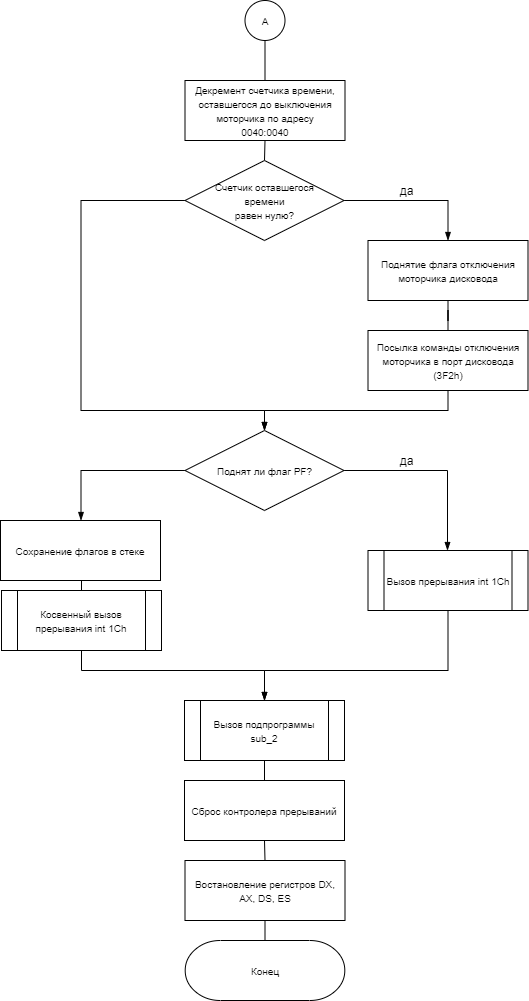

The diagram above was exported from draw.io. Its source (the exported page's mxGraphModel, read from the mxfile embedded in the PNG):
<mxGraphModel dx="1024" dy="-585" grid="1" gridSize="10" guides="1" tooltips="1" connect="1" arrows="1" fold="1" page="1" pageScale="1" pageWidth="827" pageHeight="1169" math="0" shadow="0">
  <root>
    <mxCell id="qYxjoXNr1-fQUStkedQW-0" />
    <mxCell id="qYxjoXNr1-fQUStkedQW-1" parent="qYxjoXNr1-fQUStkedQW-0" />
    <mxCell id="qYxjoXNr1-fQUStkedQW-2" style="edgeStyle=orthogonalEdgeStyle;rounded=0;orthogonalLoop=1;jettySize=auto;html=1;entryX=0.5;entryY=0;entryDx=0;entryDy=0;endArrow=none;endFill=0;" parent="qYxjoXNr1-fQUStkedQW-1" source="qYxjoXNr1-fQUStkedQW-3" target="qYxjoXNr1-fQUStkedQW-7" edge="1">
      <mxGeometry relative="1" as="geometry">
        <mxPoint x="414" y="1250" as="targetPoint" />
      </mxGeometry>
    </mxCell>
    <mxCell id="qYxjoXNr1-fQUStkedQW-3" value="&lt;font style=&quot;font-size: 10px&quot;&gt;А&lt;/font&gt;" style="ellipse;whiteSpace=wrap;html=1;aspect=fixed;" parent="qYxjoXNr1-fQUStkedQW-1" vertex="1">
      <mxGeometry x="394.5" y="1190" width="40" height="40" as="geometry" />
    </mxCell>
    <mxCell id="qYxjoXNr1-fQUStkedQW-6" style="edgeStyle=orthogonalEdgeStyle;rounded=0;orthogonalLoop=1;jettySize=auto;html=1;exitX=0.5;exitY=1;exitDx=0;exitDy=0;entryX=0.5;entryY=0;entryDx=0;entryDy=0;endArrow=none;endFill=0;" parent="qYxjoXNr1-fQUStkedQW-1" source="qYxjoXNr1-fQUStkedQW-7" target="qYxjoXNr1-fQUStkedQW-10" edge="1">
      <mxGeometry relative="1" as="geometry" />
    </mxCell>
    <mxCell id="qYxjoXNr1-fQUStkedQW-7" value="&lt;span style=&quot;font-size: 10px&quot;&gt;Декремент счетчика времени, оставшегося до выключения моторчика по адресу&lt;br&gt;0040:0040&lt;br&gt;&lt;/span&gt;" style="rounded=0;whiteSpace=wrap;html=1;" parent="qYxjoXNr1-fQUStkedQW-1" vertex="1">
      <mxGeometry x="334.5" y="1270" width="160" height="60" as="geometry" />
    </mxCell>
    <mxCell id="qYxjoXNr1-fQUStkedQW-8" style="edgeStyle=orthogonalEdgeStyle;rounded=0;orthogonalLoop=1;jettySize=auto;html=1;exitX=1;exitY=0.5;exitDx=0;exitDy=0;entryX=0.5;entryY=0;entryDx=0;entryDy=0;endArrow=blockThin;endFill=1;" parent="qYxjoXNr1-fQUStkedQW-1" source="qYxjoXNr1-fQUStkedQW-10" target="qYxjoXNr1-fQUStkedQW-12" edge="1">
      <mxGeometry relative="1" as="geometry" />
    </mxCell>
    <mxCell id="qYxjoXNr1-fQUStkedQW-9" style="edgeStyle=orthogonalEdgeStyle;rounded=0;orthogonalLoop=1;jettySize=auto;html=1;exitX=0;exitY=0.5;exitDx=0;exitDy=0;entryX=0.5;entryY=0;entryDx=0;entryDy=0;endArrow=blockThin;endFill=1;" parent="qYxjoXNr1-fQUStkedQW-1" source="qYxjoXNr1-fQUStkedQW-10" target="qYxjoXNr1-fQUStkedQW-18" edge="1">
      <mxGeometry relative="1" as="geometry">
        <Array as="points">
          <mxPoint x="230.5" y="1390" />
          <mxPoint x="230.5" y="1600" />
          <mxPoint x="414.5" y="1600" />
        </Array>
      </mxGeometry>
    </mxCell>
    <mxCell id="qYxjoXNr1-fQUStkedQW-10" value="&lt;span style=&quot;font-size: 10px&quot;&gt;Счетчик оставшегося&lt;br&gt;времени&lt;br&gt;равен нулю?&lt;br&gt;&lt;/span&gt;" style="rhombus;whiteSpace=wrap;html=1;" parent="qYxjoXNr1-fQUStkedQW-1" vertex="1">
      <mxGeometry x="334.5" y="1350" width="159" height="80" as="geometry" />
    </mxCell>
    <mxCell id="qYxjoXNr1-fQUStkedQW-11" style="edgeStyle=orthogonalEdgeStyle;rounded=0;orthogonalLoop=1;jettySize=auto;html=1;exitX=0.5;exitY=1;exitDx=0;exitDy=0;endArrow=none;endFill=0;" parent="qYxjoXNr1-fQUStkedQW-1" source="qYxjoXNr1-fQUStkedQW-12" target="qYxjoXNr1-fQUStkedQW-15" edge="1">
      <mxGeometry relative="1" as="geometry" />
    </mxCell>
    <mxCell id="qYxjoXNr1-fQUStkedQW-12" value="&lt;span style=&quot;font-size: 10px&quot;&gt;Поднятие флага отключения моторчика дисковода&lt;br&gt;&lt;/span&gt;" style="rounded=0;whiteSpace=wrap;html=1;" parent="qYxjoXNr1-fQUStkedQW-1" vertex="1">
      <mxGeometry x="517.5" y="1430" width="160" height="60" as="geometry" />
    </mxCell>
    <mxCell id="qYxjoXNr1-fQUStkedQW-13" value="да" style="text;html=1;align=center;verticalAlign=middle;resizable=0;points=[];autosize=1;strokeColor=none;" parent="qYxjoXNr1-fQUStkedQW-1" vertex="1">
      <mxGeometry x="540.5" y="1370" width="30" height="20" as="geometry" />
    </mxCell>
    <mxCell id="qYxjoXNr1-fQUStkedQW-14" style="edgeStyle=orthogonalEdgeStyle;rounded=0;orthogonalLoop=1;jettySize=auto;html=1;exitX=0.5;exitY=1;exitDx=0;exitDy=0;entryX=0.5;entryY=0;entryDx=0;entryDy=0;endArrow=blockThin;endFill=1;" parent="qYxjoXNr1-fQUStkedQW-1" source="qYxjoXNr1-fQUStkedQW-15" target="qYxjoXNr1-fQUStkedQW-18" edge="1">
      <mxGeometry relative="1" as="geometry" />
    </mxCell>
    <mxCell id="qYxjoXNr1-fQUStkedQW-15" value="&lt;span style=&quot;font-size: 10px&quot;&gt;Посылка команды отключения моторчика в порт дисковода&lt;br&gt;(3F2h)&lt;br&gt;&lt;/span&gt;" style="rounded=0;whiteSpace=wrap;html=1;" parent="qYxjoXNr1-fQUStkedQW-1" vertex="1">
      <mxGeometry x="517.5" y="1520" width="160" height="60" as="geometry" />
    </mxCell>
    <mxCell id="qYxjoXNr1-fQUStkedQW-16" style="edgeStyle=orthogonalEdgeStyle;rounded=0;orthogonalLoop=1;jettySize=auto;html=1;exitX=1;exitY=0.5;exitDx=0;exitDy=0;endArrow=blockThin;endFill=1;" parent="qYxjoXNr1-fQUStkedQW-1" source="qYxjoXNr1-fQUStkedQW-18" edge="1">
      <mxGeometry relative="1" as="geometry">
        <mxPoint x="597" y="1740" as="targetPoint" />
      </mxGeometry>
    </mxCell>
    <mxCell id="qYxjoXNr1-fQUStkedQW-17" style="edgeStyle=orthogonalEdgeStyle;rounded=0;orthogonalLoop=1;jettySize=auto;html=1;exitX=0;exitY=0.5;exitDx=0;exitDy=0;entryX=0.5;entryY=0;entryDx=0;entryDy=0;endArrow=blockThin;endFill=1;" parent="qYxjoXNr1-fQUStkedQW-1" source="qYxjoXNr1-fQUStkedQW-18" edge="1">
      <mxGeometry relative="1" as="geometry">
        <mxPoint x="230.5" y="1710" as="targetPoint" />
      </mxGeometry>
    </mxCell>
    <mxCell id="qYxjoXNr1-fQUStkedQW-18" value="&lt;span style=&quot;font-size: 10px&quot;&gt;Поднят ли флаг PF?&lt;br&gt;&lt;/span&gt;" style="rhombus;whiteSpace=wrap;html=1;" parent="qYxjoXNr1-fQUStkedQW-1" vertex="1">
      <mxGeometry x="334.5" y="1620" width="159" height="80" as="geometry" />
    </mxCell>
    <mxCell id="qYxjoXNr1-fQUStkedQW-19" value="да" style="text;html=1;align=center;verticalAlign=middle;resizable=0;points=[];autosize=1;strokeColor=none;" parent="qYxjoXNr1-fQUStkedQW-1" vertex="1">
      <mxGeometry x="540.5" y="1640" width="30" height="20" as="geometry" />
    </mxCell>
    <mxCell id="qYxjoXNr1-fQUStkedQW-20" style="edgeStyle=orthogonalEdgeStyle;rounded=0;orthogonalLoop=1;jettySize=auto;html=1;exitX=0.5;exitY=1;exitDx=0;exitDy=0;entryX=0.5;entryY=0;entryDx=0;entryDy=0;endArrow=blockThin;endFill=1;" parent="qYxjoXNr1-fQUStkedQW-1" source="qYxjoXNr1-fQUStkedQW-21" target="qYxjoXNr1-fQUStkedQW-25" edge="1">
      <mxGeometry relative="1" as="geometry">
        <Array as="points">
          <mxPoint x="598" y="1860" />
          <mxPoint x="414" y="1860" />
        </Array>
      </mxGeometry>
    </mxCell>
    <mxCell id="qYxjoXNr1-fQUStkedQW-21" value="&lt;font style=&quot;font-size: 10px&quot;&gt;Вызов прерывания int 1Ch&lt;/font&gt;" style="shape=process;whiteSpace=wrap;html=1;backgroundOutline=1;" parent="qYxjoXNr1-fQUStkedQW-1" vertex="1">
      <mxGeometry x="517.5" y="1740" width="160" height="60" as="geometry" />
    </mxCell>
    <mxCell id="qYxjoXNr1-fQUStkedQW-22" style="edgeStyle=orthogonalEdgeStyle;rounded=0;orthogonalLoop=1;jettySize=auto;html=1;exitX=0.5;exitY=1;exitDx=0;exitDy=0;entryX=0.5;entryY=0;entryDx=0;entryDy=0;endArrow=blockThin;endFill=1;" parent="qYxjoXNr1-fQUStkedQW-1" source="qYxjoXNr1-fQUStkedQW-23" target="qYxjoXNr1-fQUStkedQW-25" edge="1">
      <mxGeometry relative="1" as="geometry">
        <Array as="points">
          <mxPoint x="231" y="1860" />
          <mxPoint x="414" y="1860" />
        </Array>
      </mxGeometry>
    </mxCell>
    <mxCell id="qYxjoXNr1-fQUStkedQW-23" value="&lt;font style=&quot;font-size: 10px&quot;&gt;Косвенный вызов прерывания int 1Ch&lt;/font&gt;" style="shape=process;whiteSpace=wrap;html=1;backgroundOutline=1;" parent="qYxjoXNr1-fQUStkedQW-1" vertex="1">
      <mxGeometry x="151" y="1780" width="160" height="60" as="geometry" />
    </mxCell>
    <mxCell id="qYxjoXNr1-fQUStkedQW-24" style="edgeStyle=orthogonalEdgeStyle;rounded=0;orthogonalLoop=1;jettySize=auto;html=1;exitX=0.5;exitY=1;exitDx=0;exitDy=0;entryX=0.5;entryY=0;entryDx=0;entryDy=0;endArrow=none;endFill=0;" parent="qYxjoXNr1-fQUStkedQW-1" source="qYxjoXNr1-fQUStkedQW-25" target="qYxjoXNr1-fQUStkedQW-27" edge="1">
      <mxGeometry relative="1" as="geometry" />
    </mxCell>
    <mxCell id="qYxjoXNr1-fQUStkedQW-25" value="&lt;font style=&quot;font-size: 10px&quot;&gt;Вызов подпрограммы sub_2&lt;/font&gt;" style="shape=process;whiteSpace=wrap;html=1;backgroundOutline=1;" parent="qYxjoXNr1-fQUStkedQW-1" vertex="1">
      <mxGeometry x="334" y="1890" width="160" height="60" as="geometry" />
    </mxCell>
    <mxCell id="qYxjoXNr1-fQUStkedQW-27" value="&lt;span style=&quot;font-size: 10px&quot;&gt;Сброс контролера прерываний&lt;br&gt;&lt;/span&gt;" style="rounded=0;whiteSpace=wrap;html=1;" parent="qYxjoXNr1-fQUStkedQW-1" vertex="1">
      <mxGeometry x="334" y="1970" width="160" height="60" as="geometry" />
    </mxCell>
    <mxCell id="qYxjoXNr1-fQUStkedQW-30" style="edgeStyle=orthogonalEdgeStyle;rounded=0;orthogonalLoop=1;jettySize=auto;html=1;exitX=0.5;exitY=1;exitDx=0;exitDy=0;entryX=0.5;entryY=0;entryDx=0;entryDy=0;entryPerimeter=0;endArrow=none;endFill=0;" parent="qYxjoXNr1-fQUStkedQW-1" source="qYxjoXNr1-fQUStkedQW-31" target="qYxjoXNr1-fQUStkedQW-32" edge="1">
      <mxGeometry relative="1" as="geometry" />
    </mxCell>
    <mxCell id="Glo6-OTZkkLgi_kn0Umb-0" style="edgeStyle=orthogonalEdgeStyle;rounded=0;orthogonalLoop=1;jettySize=auto;html=1;exitX=0.5;exitY=0;exitDx=0;exitDy=0;entryX=0.5;entryY=1;entryDx=0;entryDy=0;endArrow=none;endFill=0;" parent="qYxjoXNr1-fQUStkedQW-1" source="qYxjoXNr1-fQUStkedQW-31" target="qYxjoXNr1-fQUStkedQW-27" edge="1">
      <mxGeometry relative="1" as="geometry" />
    </mxCell>
    <mxCell id="qYxjoXNr1-fQUStkedQW-31" value="&lt;span style=&quot;font-size: 10px&quot;&gt;Востановление регистров DX, AX, DS, ES&lt;br&gt;&lt;/span&gt;" style="rounded=0;whiteSpace=wrap;html=1;" parent="qYxjoXNr1-fQUStkedQW-1" vertex="1">
      <mxGeometry x="334.5" y="2050" width="160" height="60" as="geometry" />
    </mxCell>
    <mxCell id="qYxjoXNr1-fQUStkedQW-32" value="&lt;font style=&quot;font-size: 10px&quot;&gt;Конец&lt;/font&gt;" style="strokeWidth=1;html=1;shape=stencil(xVVNb4MwDP01HJmAaFV7nFh37GWTdnapC1FDgpysH/9+gYBaSukgl0kc8Hvwnu3YSsBSXUCFQRJJKDFg70GSfCGVXIJRZAPLFA5eRC48uXC1dCHoCjPjsCMQh61Ax2hD6oAnvjOtApcFEjc1y9ZB9Ga/qR+WZkpKK8KV1D3mhrdiwKX9Nzo7sejl1dlc2thFlXUo0SD10GtxGwcEyYe3UzzN6dPDqV9R5/uX0/d8p9jPae3TvfjeLJ7YwY1HYQ/slquJB+Zl16nPr86rmQO7ydWN2LHUImMLyNItZIec1I/cPUyygnq5B0RHl+qI1+zZ3Xw/q79TEFzeKCyW8xWAMvtC3eC3k06Xfk7nEM5ch6QM1G3o6QugHEOrE+4F5D1KnxCrG7g9+8fpLjwqvuvZNIl/LNnnjDOhND7ZBIsP5qxBR4aTpXtF+GRq91wIdzuNLcRAoEHdXdkAvw==);whiteSpace=wrap;" parent="qYxjoXNr1-fQUStkedQW-1" vertex="1">
      <mxGeometry x="299.5" y="2130" width="230" height="60" as="geometry" />
    </mxCell>
    <mxCell id="4OAlR5B8wMvH0364Dz3F-1" style="edgeStyle=orthogonalEdgeStyle;rounded=0;orthogonalLoop=1;jettySize=auto;html=1;exitX=0.5;exitY=1;exitDx=0;exitDy=0;entryX=0.5;entryY=0;entryDx=0;entryDy=0;endArrow=none;endFill=0;" edge="1" parent="qYxjoXNr1-fQUStkedQW-1" source="4OAlR5B8wMvH0364Dz3F-0" target="qYxjoXNr1-fQUStkedQW-23">
      <mxGeometry relative="1" as="geometry" />
    </mxCell>
    <mxCell id="4OAlR5B8wMvH0364Dz3F-0" value="&lt;span style=&quot;font-size: 10px&quot;&gt;Сохранение флагов в стеке&lt;br&gt;&lt;/span&gt;" style="rounded=0;whiteSpace=wrap;html=1;" vertex="1" parent="qYxjoXNr1-fQUStkedQW-1">
      <mxGeometry x="150" y="1710" width="160" height="60" as="geometry" />
    </mxCell>
  </root>
</mxGraphModel>